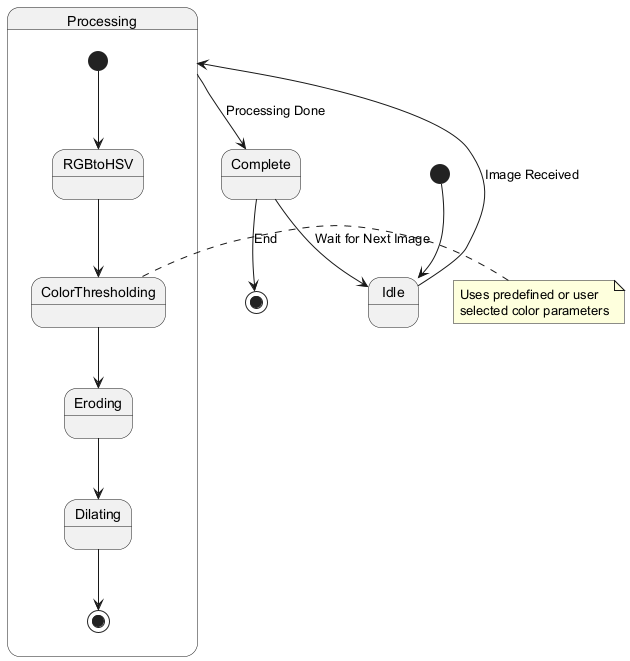

The diagram above was rendered by PlantUML. Its source (embedded in the PNG):
@startuml
[*] --> Idle

Idle --> Processing : Image Received

state Processing {
  [*] --> RGBtoHSV
  RGBtoHSV --> ColorThresholding
  ColorThresholding --> Eroding
  Eroding --> Dilating
  Dilating --> [*]
}

Processing --> Complete : Processing Done
Complete --> Idle : Wait for Next Image
Complete --> [*] : End

note right of ColorThresholding
  Uses predefined or user
  selected color parameters
end note
@enduml